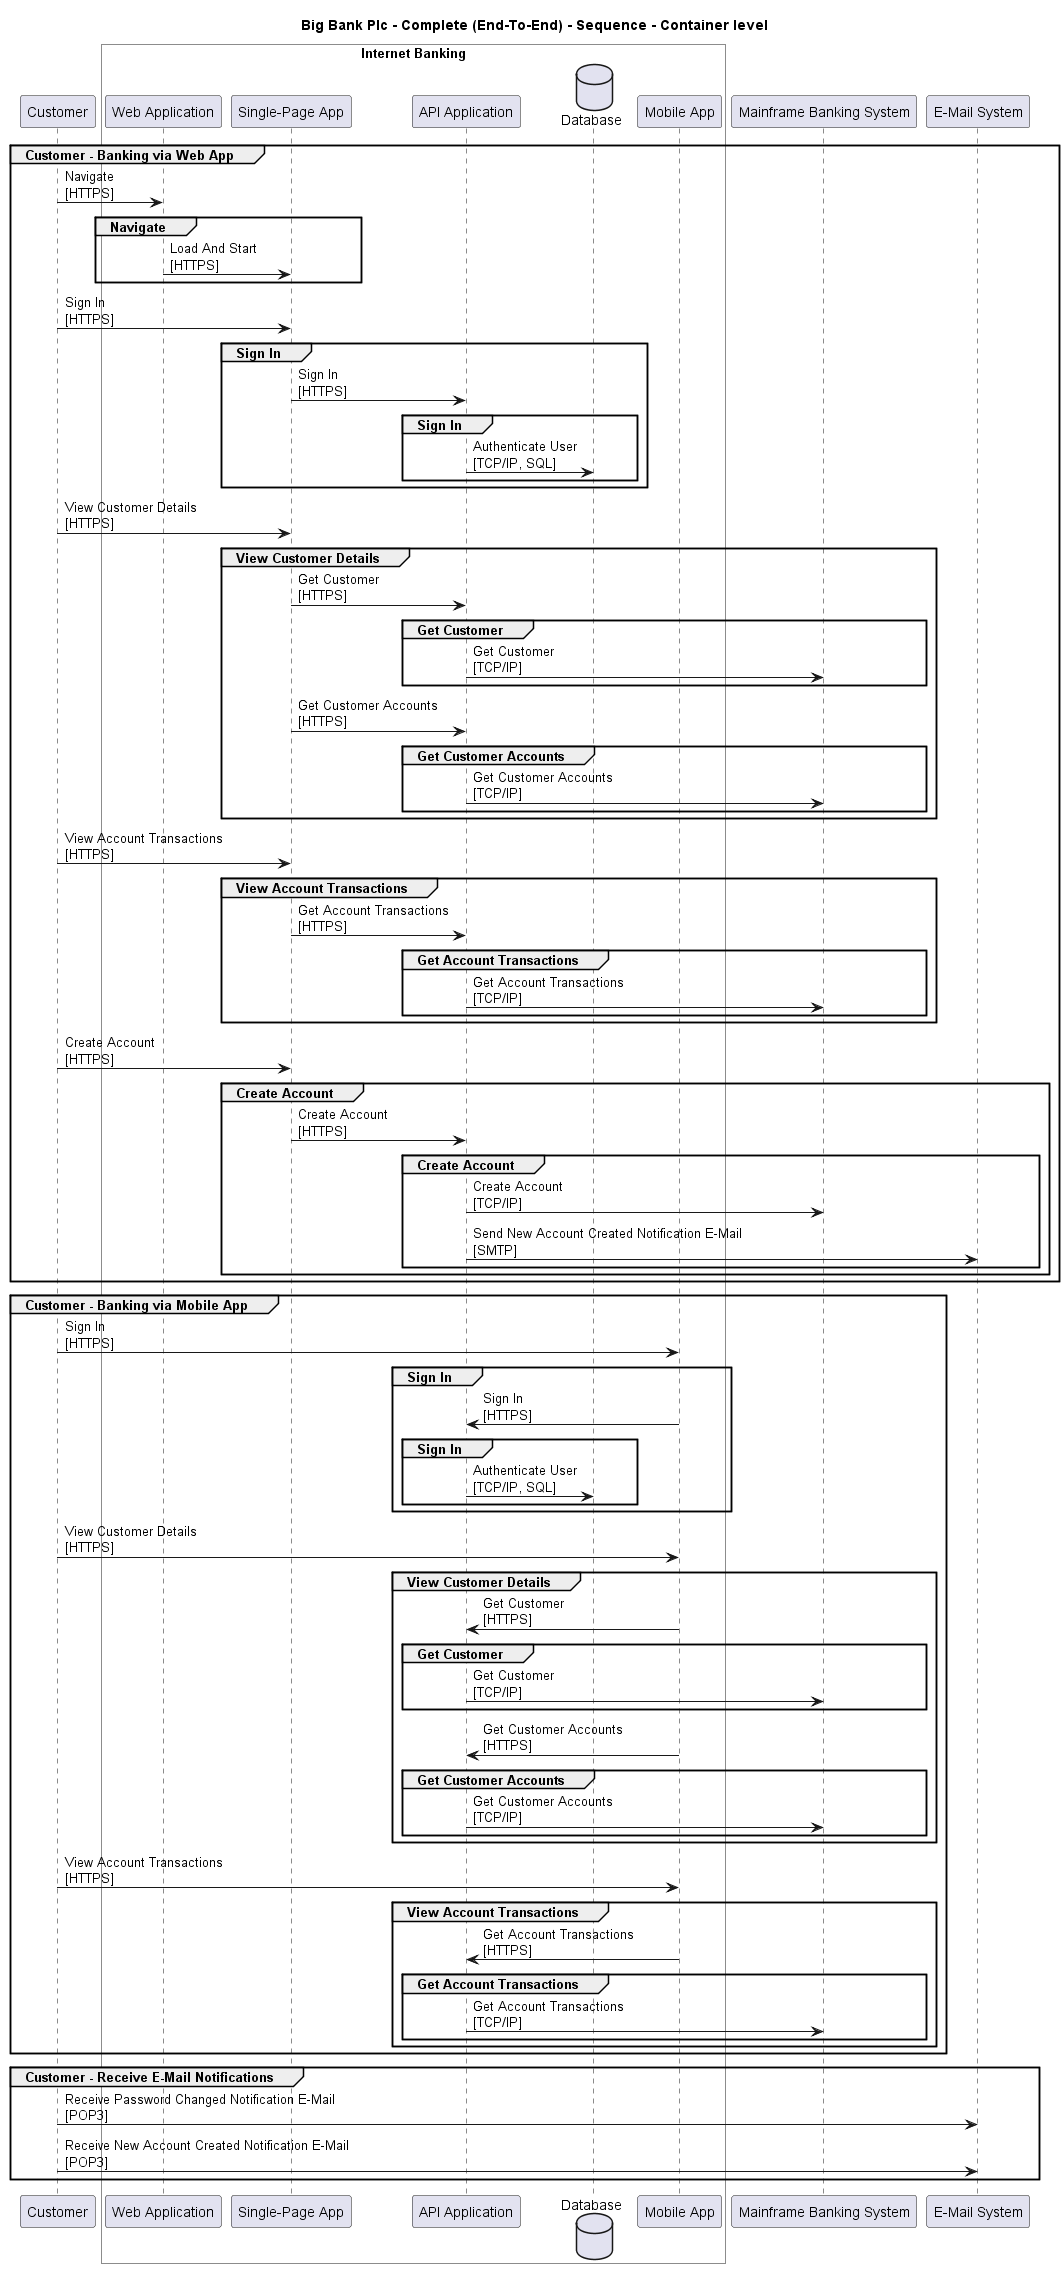

The diagram above was rendered by PlantUML. Its source (embedded in the PNG):
@startuml

title Big Bank Plc - Complete (End-To-End) - Sequence - Container level

participant "Customer" as BigBankPlc.Actors.Customer

box "Internet Banking" #White
    participant "Web Application" as BigBankPlc.SoftwareSystems.InternetBanking.Containers.WebApplication
    participant "Single-Page App" as BigBankPlc.SoftwareSystems.InternetBanking.Containers.SinglePageApp
    participant "API Application" as BigBankPlc.SoftwareSystems.InternetBanking.Containers.APIApplication
    database "Database" as BigBankPlc.SoftwareSystems.InternetBanking.Containers.Database
    participant "Mobile App" as BigBankPlc.SoftwareSystems.InternetBanking.Containers.MobileApp
end box

participant "Mainframe Banking System" as BigBankPlc.SoftwareSystems.MainframeBankingSystem
participant "E-Mail System" as BigBankPlc.SoftwareSystems.EMailSystem

group Customer - Banking via Web App
BigBankPlc.Actors.Customer -> BigBankPlc.SoftwareSystems.InternetBanking.Containers.WebApplication : Navigate\n[HTTPS]
group Navigate
BigBankPlc.SoftwareSystems.InternetBanking.Containers.WebApplication -> BigBankPlc.SoftwareSystems.InternetBanking.Containers.SinglePageApp : Load And Start\n[HTTPS]
end
BigBankPlc.Actors.Customer -> BigBankPlc.SoftwareSystems.InternetBanking.Containers.SinglePageApp : Sign In\n[HTTPS]
group Sign In
BigBankPlc.SoftwareSystems.InternetBanking.Containers.SinglePageApp -> BigBankPlc.SoftwareSystems.InternetBanking.Containers.APIApplication : Sign In\n[HTTPS]
group Sign In
BigBankPlc.SoftwareSystems.InternetBanking.Containers.APIApplication -> BigBankPlc.SoftwareSystems.InternetBanking.Containers.Database : Authenticate User\n[TCP/IP, SQL]
end
end
BigBankPlc.Actors.Customer -> BigBankPlc.SoftwareSystems.InternetBanking.Containers.SinglePageApp : View Customer Details\n[HTTPS]
group View Customer Details
BigBankPlc.SoftwareSystems.InternetBanking.Containers.SinglePageApp -> BigBankPlc.SoftwareSystems.InternetBanking.Containers.APIApplication : Get Customer\n[HTTPS]
group Get Customer
BigBankPlc.SoftwareSystems.InternetBanking.Containers.APIApplication -> BigBankPlc.SoftwareSystems.MainframeBankingSystem : Get Customer\n[TCP/IP]
end
BigBankPlc.SoftwareSystems.InternetBanking.Containers.SinglePageApp -> BigBankPlc.SoftwareSystems.InternetBanking.Containers.APIApplication : Get Customer Accounts\n[HTTPS]
group Get Customer Accounts
BigBankPlc.SoftwareSystems.InternetBanking.Containers.APIApplication -> BigBankPlc.SoftwareSystems.MainframeBankingSystem : Get Customer Accounts\n[TCP/IP]
end
end
BigBankPlc.Actors.Customer -> BigBankPlc.SoftwareSystems.InternetBanking.Containers.SinglePageApp : View Account Transactions\n[HTTPS]
group View Account Transactions
BigBankPlc.SoftwareSystems.InternetBanking.Containers.SinglePageApp -> BigBankPlc.SoftwareSystems.InternetBanking.Containers.APIApplication : Get Account Transactions\n[HTTPS]
group Get Account Transactions
BigBankPlc.SoftwareSystems.InternetBanking.Containers.APIApplication -> BigBankPlc.SoftwareSystems.MainframeBankingSystem : Get Account Transactions\n[TCP/IP]
end
end
BigBankPlc.Actors.Customer -> BigBankPlc.SoftwareSystems.InternetBanking.Containers.SinglePageApp : Create Account\n[HTTPS]
group Create Account
BigBankPlc.SoftwareSystems.InternetBanking.Containers.SinglePageApp -> BigBankPlc.SoftwareSystems.InternetBanking.Containers.APIApplication : Create Account\n[HTTPS]
group Create Account
BigBankPlc.SoftwareSystems.InternetBanking.Containers.APIApplication -> BigBankPlc.SoftwareSystems.MainframeBankingSystem : Create Account\n[TCP/IP]
BigBankPlc.SoftwareSystems.InternetBanking.Containers.APIApplication -> BigBankPlc.SoftwareSystems.EMailSystem : Send New Account Created Notification E-Mail\n[SMTP]
end
end
end
group Customer - Banking via Mobile App
BigBankPlc.Actors.Customer -> BigBankPlc.SoftwareSystems.InternetBanking.Containers.MobileApp : Sign In\n[HTTPS]
group Sign In
BigBankPlc.SoftwareSystems.InternetBanking.Containers.MobileApp -> BigBankPlc.SoftwareSystems.InternetBanking.Containers.APIApplication : Sign In\n[HTTPS]
group Sign In
BigBankPlc.SoftwareSystems.InternetBanking.Containers.APIApplication -> BigBankPlc.SoftwareSystems.InternetBanking.Containers.Database : Authenticate User\n[TCP/IP, SQL]
end
end
BigBankPlc.Actors.Customer -> BigBankPlc.SoftwareSystems.InternetBanking.Containers.MobileApp : View Customer Details\n[HTTPS]
group View Customer Details
BigBankPlc.SoftwareSystems.InternetBanking.Containers.MobileApp -> BigBankPlc.SoftwareSystems.InternetBanking.Containers.APIApplication : Get Customer\n[HTTPS]
group Get Customer
BigBankPlc.SoftwareSystems.InternetBanking.Containers.APIApplication -> BigBankPlc.SoftwareSystems.MainframeBankingSystem : Get Customer\n[TCP/IP]
end
BigBankPlc.SoftwareSystems.InternetBanking.Containers.MobileApp -> BigBankPlc.SoftwareSystems.InternetBanking.Containers.APIApplication : Get Customer Accounts\n[HTTPS]
group Get Customer Accounts
BigBankPlc.SoftwareSystems.InternetBanking.Containers.APIApplication -> BigBankPlc.SoftwareSystems.MainframeBankingSystem : Get Customer Accounts\n[TCP/IP]
end
end
BigBankPlc.Actors.Customer -> BigBankPlc.SoftwareSystems.InternetBanking.Containers.MobileApp : View Account Transactions\n[HTTPS]
group View Account Transactions
BigBankPlc.SoftwareSystems.InternetBanking.Containers.MobileApp -> BigBankPlc.SoftwareSystems.InternetBanking.Containers.APIApplication : Get Account Transactions\n[HTTPS]
group Get Account Transactions
BigBankPlc.SoftwareSystems.InternetBanking.Containers.APIApplication -> BigBankPlc.SoftwareSystems.MainframeBankingSystem : Get Account Transactions\n[TCP/IP]
end
end
end
group Customer - Receive E-Mail Notifications
BigBankPlc.Actors.Customer -> BigBankPlc.SoftwareSystems.EMailSystem : Receive Password Changed Notification E-Mail\n[POP3]
BigBankPlc.Actors.Customer -> BigBankPlc.SoftwareSystems.EMailSystem : Receive New Account Created Notification E-Mail\n[POP3]
end


@enduml